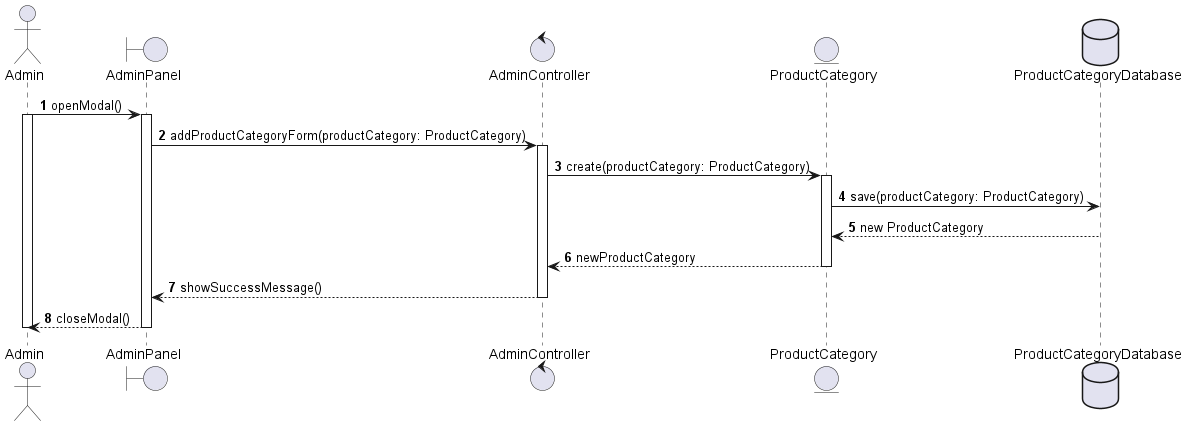

The diagram above was rendered by PlantUML. Its source (embedded in the PNG):
@startuml Add product category
autonumber
actor Admin
boundary AdminPanel as ap
control AdminController as ac
entity ProductCategory as p
database ProductCategoryDatabase as pr
Admin -> ap++ : openModal()
Admin++
ap -> ac : addProductCategoryForm(productCategory: ProductCategory)
ac++
ac -> p : create(productCategory: ProductCategory)
p++
p -> pr : save(productCategory: ProductCategory)
pr --> p-- : new ProductCategory
p --> ac-- : newProductCategory
ac --> ap-- : showSuccessMessage()
ap --> Admin-- : closeModal()
Admin--
@enduml